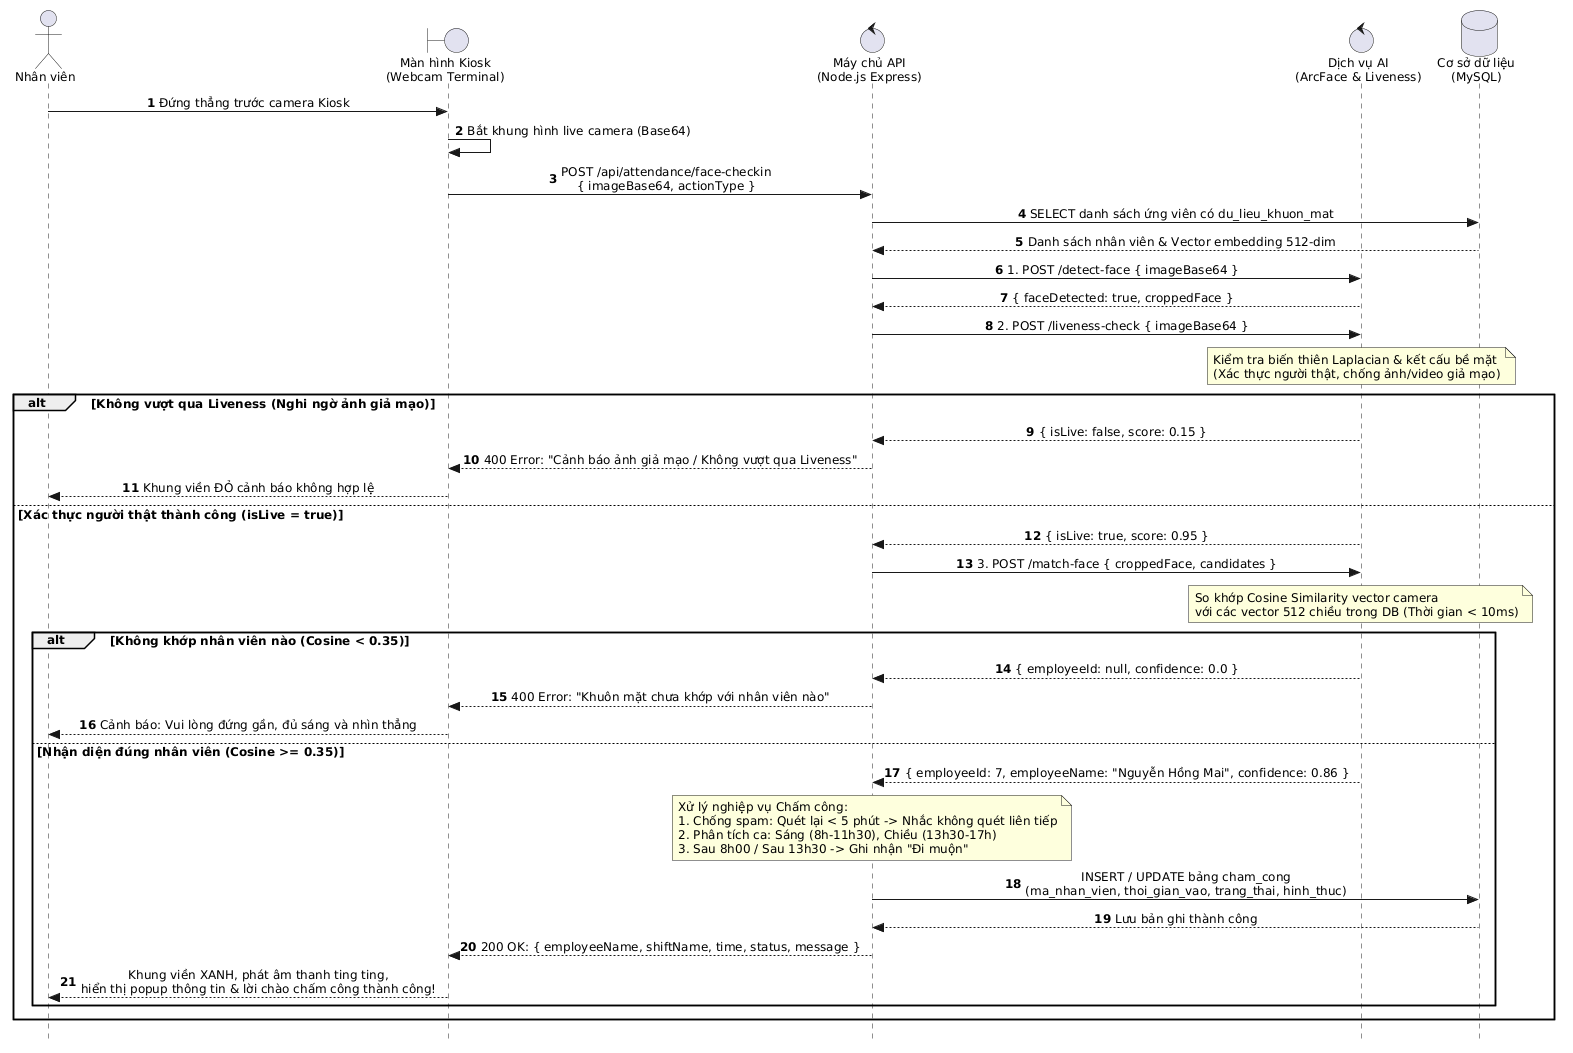

The diagram above was rendered by PlantUML. Its source (embedded in the PNG):
@startuml
autonumber
skinparam responseMessageBelowArrow true
skinparam style strictuml
skinparam SequenceMessageAlignment center
skinparam defaultFontName "Segoe UI"
skinparam defaultFontSize 12

actor "Nhân viên" as NV
boundary "Màn hình Kiosk\n(Webcam Terminal)" as Kiosk
control "Máy chủ API\n(Node.js Express)" as Server
control "Dịch vụ AI\n(ArcFace & Liveness)" as AI
database "Cơ sở dữ liệu\n(MySQL)" as DB

NV -> Kiosk: Đứng thẳng trước camera Kiosk
Kiosk -> Kiosk: Bắt khung hình live camera (Base64)
Kiosk -> Server: POST /api/attendance/face-checkin\n{ imageBase64, actionType }

Server -> DB: SELECT danh sách ứng viên có du_lieu_khuon_mat
DB --> Server: Danh sách nhân viên & Vector embedding 512-dim

Server -> AI: 1. POST /detect-face { imageBase64 }
AI --> Server: { faceDetected: true, croppedFace }

Server -> AI: 2. POST /liveness-check { imageBase64 }
note over AI: Kiểm tra biến thiên Laplacian & kết cấu bề mặt\n(Xác thực người thật, chống ảnh/video giả mạo)

alt Không vượt qua Liveness (Nghi ngờ ảnh giả mạo)
    AI --> Server: { isLive: false, score: 0.15 }
    Server --> Kiosk: 400 Error: "Cảnh báo ảnh giả mạo / Không vượt qua Liveness"
    Kiosk --> NV: Khung viền ĐỎ cảnh báo không hợp lệ
else Xác thực người thật thành công (isLive = true)
    AI --> Server: { isLive: true, score: 0.95 }
    
    Server -> AI: 3. POST /match-face { croppedFace, candidates }
    note over AI: So khớp Cosine Similarity vector camera\nvới các vector 512 chiều trong DB (Thời gian < 10ms)
    
    alt Không khớp nhân viên nào (Cosine < 0.35)
        AI --> Server: { employeeId: null, confidence: 0.0 }
        Server --> Kiosk: 400 Error: "Khuôn mặt chưa khớp với nhân viên nào"
        Kiosk --> NV: Cảnh báo: Vui lòng đứng gần, đủ sáng và nhìn thẳng
    else Nhận diện đúng nhân viên (Cosine >= 0.35)
        AI --> Server: { employeeId: 7, employeeName: "Nguyễn Hồng Mai", confidence: 0.86 }
        
        note over Server: Xử lý nghiệp vụ Chấm công:\n1. Chống spam: Quét lại < 5 phút -> Nhắc không quét liên tiếp\n2. Phân tích ca: Sáng (8h-11h30), Chiều (13h30-17h)\n3. Sau 8h00 / Sau 13h30 -> Ghi nhận "Đi muộn"
        
        Server -> DB: INSERT / UPDATE bảng cham_cong\n(ma_nhan_vien, thoi_gian_vao, trang_thai, hinh_thuc)
        DB --> Server: Lưu bản ghi thành công
        
        Server --> Kiosk: 200 OK: { employeeName, shiftName, time, status, message }
        Kiosk --> NV: Khung viền XANH, phát âm thanh ting ting,\nhiển thị popup thông tin & lời chào chấm công thành công!
    end
end
@enduml